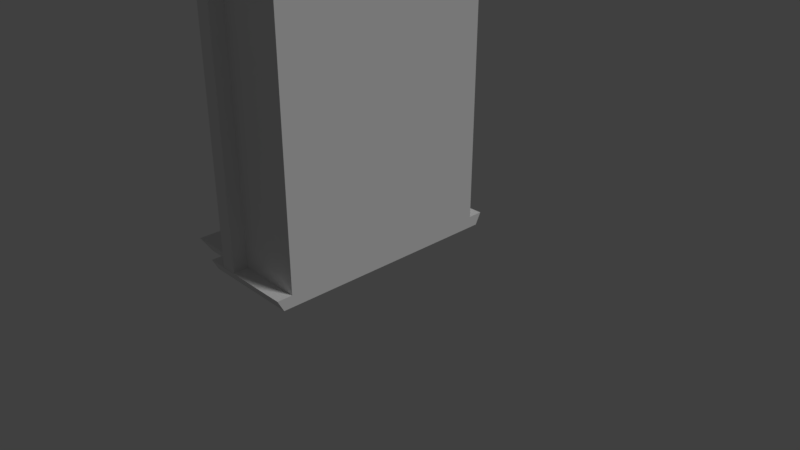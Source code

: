 # Source: ventana_peque.blend  (saved by Blender 2.79.0; exported with 4.5.12 LTS)
import bpy
from mathutils import Matrix  # noqa: F401  (used for matrix-valued properties, if any)

bpy.ops.wm.read_factory_settings(use_empty=True)
scene = bpy.context.scene
scene.name = 'Scene'

# ---- collections
col_collection_1 = bpy.data.collections.new('Collection 1'); scene.collection.children.link(col_collection_1)

# ---- materials (node trees are filled in below, after node groups)
mat_material_001 = bpy.data.materials.new('Material.001')
mat_material_001.alpha_threshold = 0.0
mat_material_001.use_transparent_shadow = False
mat_material_001.roughness = 0.5

# ---- material node trees

# ---- world
world_world = bpy.data.worlds.new('World'); scene.world = world_world
world_world.color = (0.05088, 0.05088, 0.05088)
world_world.use_sun_shadow = False
world_world.sun_shadow_jitter_overblur = 0.0
world_world.cycles.sampling_method = 'MANUAL'

# ---- cameras
cam_camera = bpy.data.cameras.new('Camera')
cam_camera.clip_end = 100.0
cam_camera.lens = 35.0
cam_camera.sensor_width = 32.0
cam_camera.sensor_height = 18.0
cam_camera.ortho_scale = 7.314
cam_camera.dof.focus_distance = 0.0
cam_camera.dof.aperture_fstop = 128.0

# ---- lights
light_lamp = bpy.data.lights.new('Lamp', 'SUN')
light_lamp.transmission_factor = 0.0
light_lamp.cutoff_distance = 30.0
light_lamp.angle = 0.1993
light_lamp.energy = 1.0
light_lamp.shadow_buffer_clip_start = 1.001
light_lamp.shadow_soft_size = 0.1
light_lamp.shadow_cascade_max_distance = 1000.0

# ---- meshes
me_cube = bpy.data.meshes.new('Cube')
me_cube.from_pydata([(-0.9893, -1.5, 0.1576), (-0.9893, -1.5, 0.3571), (-0.5244, -1.5, 0.1576), (-0.5244, -1.5, 0.3571), (-0.729, -1.7, 0.1576), (-0.729, -1.7, 0.3571), (-0.5244, -1.7, 0.1576), (-0.5244, -1.7, 0.3571), (-0.5244, -1.5, 5.006), (-0.9932, -1.448, 5.039), (-0.5244, -1.7, 5.006), (-0.729, -1.7, 5.006), (-0.5244, -1.5, 5.391), (-0.9932, -1.448, 5.358), (-0.5244, -1.7, 5.391), (-0.729, -1.7, 5.391), (-0.9932, -0.01505, 5.039), (-0.9932, -0.01505, 5.358), (-0.9893, -1.417, 7.451e-08), (-0.5244, -1.417, 2.384e-07), (-1.594, -1.5, 0.1576), (-1.453, -1.417, 7.451e-08), (-0.9893, -1.707, 0.1576), (-0.5244, -1.707, 0.1576), (-0.9893, -1.624, 7.451e-08), (-0.5244, -1.624, 7.451e-08), (-0.729, -1.7, 2.54), (-0.729, -1.7, 2.823), (-0.8531, -1.5, 2.758), (-0.8531, -1.5, 2.604), (-0.6606, -1.5, 2.758), (-0.6606, -1.5, 2.604), (-0.5244, -1.7, 2.823), (-0.5244, -1.7, 2.54), (-0.9893, -1.5, 2.823), (-0.9893, -1.5, 2.54), (-0.5244, -1.5, 2.823), (-0.5244, -1.5, 2.54), (-0.8531, -0.1107, 2.604), (-0.6606, -0.1107, 2.604), (-0.8531, -0.1107, 2.758), (-0.6606, -0.1107, 2.758), (-0.8531, -0.1107, 5.008), (-0.6606, -0.1107, 5.008), (0.3691, -1.5, 5.143), (-0.5244, -1.5, 5.143), (-0.9893, -1.5, 5.391), (-0.9893, -1.5, 5.006), (0.3691, -1.5, 0.1576), (0.3691, -1.417, 2.384e-07), (0.3691, -1.707, 0.1576), (0.3691, -1.624, 7.451e-08), (-0.5244, -1.5, 5.636), (-0.9893, -1.5, 5.636), (-0.5244, -1.7, 5.636), (-0.729, -1.7, 5.636), (-1.118, -1.5, 5.391), (-1.118, -1.5, 5.636), (-0.9893, 1.5, 0.1576), (-0.9893, 1.5, 0.3571), (-0.5244, 1.5, 0.1576), (-0.5244, 1.5, 0.3571), (-0.9893, 0.0, 0.1576), (-0.9893, 0.0, 0.3571), (-0.5244, 0.0, 0.1576), (-0.5244, 0.0, 0.3571), (-0.729, 1.7, 0.1576), (-0.729, 1.7, 0.3571), (-0.5244, 1.7, 0.1576), (-0.5244, 1.7, 0.3571), (-0.5244, 1.5, 5.006), (-0.9932, 1.448, 5.039), (-0.5244, 1.7, 5.006), (-0.729, 1.7, 5.006), (-0.5244, 1.5, 5.391), (-0.9932, 1.448, 5.358), (-0.5244, 1.7, 5.391), (-0.729, 1.7, 5.391), (-0.5244, 0.0, 5.006), (-0.9932, 0.01505, 5.039), (-0.5244, 0.0, 5.391), (-0.9932, 0.01505, 5.358), (-0.9893, 0.0, 7.451e-08), (-0.9893, 1.417, 7.451e-08), (-0.5244, 1.417, 2.384e-07), (-0.5244, 0.0, 2.384e-07), (-1.594, 0.0, 0.1576), (-1.594, 1.5, 0.1576), (-1.453, 0.0, 7.451e-08), (-1.453, 1.417, 7.451e-08), (-0.9893, 1.707, 0.1576), (-0.5244, 1.707, 0.1576), (-0.9893, 1.624, 7.451e-08), (-0.5244, 1.624, 7.451e-08), (-0.729, 1.7, 2.54), (-0.729, 1.7, 2.823), (-0.8531, 1.5, 2.758), (-0.8531, 1.5, 2.604), (-0.6606, 1.5, 2.758), (-0.6606, 1.5, 2.604), (-0.5244, 1.7, 2.823), (-0.5244, 1.7, 2.54), (-0.9893, 1.5, 2.823), (-0.9893, 1.5, 2.54), (-0.5244, 1.5, 2.823), (-0.5244, 1.5, 2.54), (-0.8531, 0.0, 2.758), (-0.8531, 0.0, 2.604), (-0.6606, 0.0, 2.758), (-0.6606, 0.0, 2.604), (-0.8531, 0.1107, 2.604), (-0.6606, 0.1107, 2.604), (-0.8531, 0.1107, 2.758), (-0.6606, 0.1107, 2.758), (-0.8531, 0.0, 5.008), (-0.6606, 0.0, 5.008), (-0.8531, 0.1107, 5.008), (-0.6606, 0.1107, 5.008), (0.3691, 0.0, 5.143), (0.3691, 1.5, 5.143), (-0.5244, 0.0, 5.143), (-0.5244, 1.5, 5.143), (-0.9893, 1.5, 5.391), (-0.9893, 1.5, 5.006), (-0.9893, 0.0, 5.391), (-0.9893, 0.0, 5.006), (0.3691, 1.5, 0.1576), (0.3691, 0.0, 0.1576), (0.3691, 1.417, 2.384e-07), (0.3691, 0.0, 2.384e-07), (0.3691, 1.707, 0.1576), (0.3691, 1.624, 7.451e-08), (-0.5244, 1.5, 5.636), (-0.9893, 1.5, 5.636), (-0.5244, 1.7, 5.636), (-0.729, 1.7, 5.636), (-0.5244, 0.0, 5.636), (-0.9893, 0.0, 5.636), (-1.118, 0.0, 5.391), (-1.118, 0.0, 5.636), (-1.118, 1.5, 5.391), (-1.118, 1.5, 5.636)], [], [(64, 65, 3, 2), (34, 27, 11, 47), (82, 18, 21, 88), (65, 63, 1, 3), (0, 1, 63, 62), (6, 7, 5, 4), (2, 3, 7, 6), (1, 0, 4, 5), (0, 2, 6, 4), (47, 11, 15, 46), (36, 34, 47, 8), (32, 36, 8, 10), (27, 32, 10, 11), (14, 12, 52, 54), (9, 13, 17, 16), (10, 8, 12, 14), (11, 10, 14, 15), (8, 47, 125, 78), (12, 8, 78, 80), (82, 85, 19, 18), (64, 2, 45, 120), (2, 23, 50, 48), (20, 86, 88, 21), (0, 62, 86, 20), (18, 0, 20, 21), (23, 22, 24, 25), (0, 18, 24, 22), (18, 19, 25, 24), (2, 0, 22, 23), (5, 7, 33, 26), (26, 33, 32, 27), (7, 3, 37, 33), (33, 37, 36, 32), (3, 1, 35, 37), (39, 38, 107, 109), (1, 5, 26, 35), (35, 26, 27, 34), (28, 29, 35, 34), (31, 30, 36, 37), (29, 31, 37, 35), (30, 28, 34, 36), (38, 40, 106, 107), (41, 108, 115, 43), (41, 39, 109, 108), (30, 31, 39, 41), (28, 30, 41, 40), (29, 28, 40, 38), (31, 29, 38, 39), (42, 43, 115, 114), (106, 40, 42, 114), (40, 41, 43, 42), (2, 48, 44, 45), (120, 45, 44, 118), (48, 127, 118, 44), (13, 9, 47, 46), (16, 17, 124, 125), (17, 13, 46, 124), (9, 16, 125, 47), (127, 48, 49, 129), (49, 48, 50, 51), (25, 19, 49, 51), (23, 25, 51, 50), (19, 85, 129, 49), (52, 53, 55, 54), (53, 52, 136, 137), (46, 53, 57, 56), (15, 14, 54, 55), (12, 80, 136, 52), (46, 15, 55, 53), (138, 56, 57, 139), (124, 46, 56, 138), (53, 137, 139, 57), (64, 60, 61, 65), (102, 123, 73, 95), (82, 88, 89, 83), (65, 61, 59, 63), (58, 62, 63, 59), (68, 66, 67, 69), (60, 68, 69, 61), (59, 67, 66, 58), (58, 66, 68, 60), (123, 122, 77, 73), (104, 70, 123, 102), (100, 72, 70, 104), (95, 73, 72, 100), (76, 134, 132, 74), (71, 79, 81, 75), (72, 76, 74, 70), (73, 77, 76, 72), (78, 80, 124, 125), (70, 78, 125, 123), (74, 80, 78, 70), (80, 136, 137, 124), (82, 83, 84, 85), (62, 82, 85, 64), (64, 120, 121, 60), (60, 126, 130, 91), (87, 89, 88, 86), (58, 87, 86, 62), (83, 89, 87, 58), (62, 86, 88, 82), (91, 93, 92, 90), (58, 90, 92, 83), (83, 92, 93, 84), (60, 91, 90, 58), (67, 94, 101, 69), (94, 95, 100, 101), (69, 101, 105, 61), (101, 100, 104, 105), (61, 105, 103, 59), (111, 109, 107, 110), (59, 103, 94, 67), (103, 102, 95, 94), (96, 102, 103, 97), (99, 105, 104, 98), (97, 103, 105, 99), (98, 104, 102, 96), (109, 108, 106, 107), (110, 107, 106, 112), (113, 117, 115, 108), (113, 108, 109, 111), (98, 113, 111, 99), (96, 112, 113, 98), (97, 110, 112, 96), (99, 111, 110, 97), (116, 114, 115, 117), (108, 115, 114, 106), (106, 114, 116, 112), (112, 116, 117, 113), (60, 121, 119, 126), (120, 118, 119, 121), (126, 119, 118, 127), (127, 118, 120, 64), (75, 122, 123, 71), (79, 125, 124, 81), (81, 124, 122, 75), (71, 123, 125, 79), (127, 129, 128, 126), (128, 131, 130, 126), (93, 131, 128, 84), (91, 130, 131, 93), (85, 129, 127, 64), (84, 128, 129, 85), (132, 134, 135, 133), (133, 137, 136, 132), (122, 140, 141, 133), (77, 135, 134, 76), (74, 132, 136, 80), (122, 133, 135, 77), (138, 139, 141, 140), (124, 138, 140, 122), (137, 139, 138, 124), (133, 141, 139, 137)])
_uv = me_cube.uv_layers.new(name='UVBake')
_uv.uv.foreach_set('vector', [0.9545, 0.622, 0.9365, 0.622, 0.9365, 0.4833, 0.9545, 0.4833, 0.8837, 0.7441, 0.8602, 0.7431, 0.8602, 0.5415, 0.8837, 0.5425, 0.2668, 0.6196, 0.2668, 0.7506, 0.225, 0.7506, 0.225, 0.6196, 0.3948, 0.8359, 0.4368, 0.8359, 0.4368, 0.9746, 0.3948, 0.9746, 0.6677, 0.9886, 0.6497, 0.9886, 0.6497, 0.8498, 0.6677, 0.8498, 0.6023, 0.9311, 0.6023, 0.9127, 0.6208, 0.9127, 0.6208, 0.9311, 0.9545, 0.7663, 0.9545, 0.7848, 0.9365, 0.7848, 0.9365, 0.7663, 0.6443, 0.9137, 0.6443, 0.9321, 0.6208, 0.9311, 0.6208, 0.9127, 0.243, 0.9196, 0.243, 0.9626, 0.225, 0.9626, 0.225, 0.9436, 0.8837, 0.5425, 0.8602, 0.5415, 0.8602, 0.5059, 0.8837, 0.5069, 0.4896, 0.7233, 0.5315, 0.7233, 0.5315, 0.9245, 0.4896, 0.9245, 0.9276, 0.263, 0.9096, 0.263, 0.9096, 0.06108, 0.9276, 0.06108, 0.8602, 0.7431, 0.8418, 0.7431, 0.8418, 0.5415, 0.8602, 0.5415, 0.9276, 0.02543, 0.9096, 0.02543, 0.9096, 0.002775, 0.9276, 0.002775, 0.8735, 0.9097, 0.8448, 0.9097, 0.8448, 0.7772, 0.8735, 0.7772, 0.9276, 0.06108, 0.9096, 0.06108, 0.9096, 0.02543, 0.9276, 0.02543, 0.8602, 0.5415, 0.8418, 0.5415, 0.8418, 0.5059, 0.8602, 0.5059, 0.2669, 0.914, 0.225, 0.914, 0.225, 0.7753, 0.2669, 0.7753, 0.1819, 0.7524, 0.2166, 0.7524, 0.2166, 0.8911, 0.1819, 0.8911, 0.2668, 0.6196, 0.3088, 0.6196, 0.3088, 0.7506, 0.2668, 0.7506, 0.4142, 0.4638, 0.2788, 0.4638, 0.2788, 0.002775, 0.4142, 0.002775, 0.1992, 0.9793, 0.1805, 0.9793, 0.1805, 0.8967, 0.1992, 0.8967, 0.6873, 0.7111, 0.6873, 0.8498, 0.6731, 0.8498, 0.6731, 0.7188, 0.7818, 0.7608, 0.7818, 0.622, 0.8363, 0.622, 0.8363, 0.7608, 0.7103, 0.9665, 0.6957, 0.9665, 0.6957, 0.9106, 0.7103, 0.9236, 0.9973, 0.5659, 0.9973, 0.6089, 0.9827, 0.6089, 0.9827, 0.5659, 0.3057, 0.9387, 0.2915, 0.9464, 0.2915, 0.9272, 0.3057, 0.9196, 0.2668, 0.7506, 0.3088, 0.7506, 0.3088, 0.7697, 0.2668, 0.7697, 0.7157, 0.9536, 0.7157, 0.9106, 0.7344, 0.9106, 0.7344, 0.9536, 0.6208, 0.9127, 0.6023, 0.9127, 0.6023, 0.7111, 0.6208, 0.7111, 0.8602, 0.7693, 0.8418, 0.7693, 0.8418, 0.7431, 0.8602, 0.7431, 0.9365, 0.7848, 0.9545, 0.7848, 0.9545, 0.9866, 0.9365, 0.9866, 0.9276, 0.2891, 0.9096, 0.2891, 0.9096, 0.263, 0.9276, 0.263, 0.09204, 0.9536, 0.05008, 0.9536, 0.05008, 0.7524, 0.09204, 0.7524, 0.9773, 0.4935, 0.9599, 0.4935, 0.9599, 0.4833, 0.9773, 0.4833, 0.6443, 0.9137, 0.6208, 0.9127, 0.6208, 0.7111, 0.6443, 0.7121, 0.8837, 0.7702, 0.8602, 0.7693, 0.8602, 0.7431, 0.8837, 0.7441, 0.5192, 0.7173, 0.5192, 0.7031, 0.5315, 0.6972, 0.5315, 0.7233, 0.5018, 0.7031, 0.5018, 0.7173, 0.4896, 0.7233, 0.4896, 0.6972, 0.5192, 0.7031, 0.5018, 0.7031, 0.4896, 0.6972, 0.5315, 0.6972, 0.5018, 0.7173, 0.5192, 0.7173, 0.5315, 0.7233, 0.4896, 0.7233, 0.6803, 0.7056, 0.6803, 0.6913, 0.6903, 0.6913, 0.6903, 0.7056, 0.2057, 0.5979, 0.2057, 0.6081, 0.002707, 0.6081, 0.002707, 0.5979, 0.2057, 0.5979, 0.2196, 0.5979, 0.2196, 0.6081, 0.2057, 0.6081, 0.2057, 0.4694, 0.2196, 0.4694, 0.2196, 0.5979, 0.2057, 0.5979, 0.9599, 0.6276, 0.9773, 0.6276, 0.9773, 0.7561, 0.9599, 0.7561, 0.555, 0.7056, 0.555, 0.6913, 0.6803, 0.6913, 0.6803, 0.7056, 0.9773, 0.622, 0.9599, 0.622, 0.9599, 0.4935, 0.9773, 0.4935, 0.8418, 0.9201, 0.8591, 0.9201, 0.8591, 0.9303, 0.8418, 0.9303, 0.6903, 0.6913, 0.6803, 0.6913, 0.6803, 0.4833, 0.6903, 0.4833, 0.9065, 0.9835, 0.8891, 0.9835, 0.8891, 0.7758, 0.9065, 0.7758, 0.8181, 0.4632, 0.7375, 0.4632, 0.7375, 0.002775, 0.8181, 0.002775, 0.6957, 0.622, 0.6957, 0.4833, 0.7764, 0.4833, 0.7764, 0.622, 0.2734, 0.4638, 0.1381, 0.4638, 0.1381, 0.002775, 0.2734, 0.002775, 0.8448, 0.9097, 0.8735, 0.9097, 0.8765, 0.9145, 0.8418, 0.9145, 0.3515, 0.9154, 0.3227, 0.9154, 0.3197, 0.914, 0.3545, 0.914, 0.8448, 0.7772, 0.8448, 0.9097, 0.8418, 0.9145, 0.8418, 0.7758, 0.8735, 0.9097, 0.8735, 0.7772, 0.8765, 0.7758, 0.8765, 0.9145, 0.9565, 0.1606, 0.9565, 0.0219, 0.9707, 0.02958, 0.9707, 0.1606, 0.9707, 0.02958, 0.9565, 0.0219, 0.9565, 0.002775, 0.9707, 0.01046, 0.3088, 0.7697, 0.3088, 0.7506, 0.3894, 0.7506, 0.3894, 0.7697, 0.9973, 0.5659, 0.9827, 0.5659, 0.9827, 0.4833, 0.9973, 0.4833, 0.3088, 0.7506, 0.3088, 0.6196, 0.3894, 0.6196, 0.3894, 0.7506, 0.7639, 0.9536, 0.7639, 0.9106, 0.7819, 0.9347, 0.7819, 0.9536, 0.7074, 0.7663, 0.7493, 0.7663, 0.7493, 0.905, 0.7074, 0.905, 0.5356, 0.6363, 0.5356, 0.6137, 0.5472, 0.6137, 0.5472, 0.6363, 0.8602, 0.5059, 0.8418, 0.5059, 0.8418, 0.4833, 0.8602, 0.4833, 0.1819, 0.7524, 0.1819, 0.8911, 0.1598, 0.8911, 0.1598, 0.7524, 0.8837, 0.5069, 0.8602, 0.5059, 0.8602, 0.4833, 0.8837, 0.4843, 0.9565, 0.4628, 0.9565, 0.324, 0.9786, 0.324, 0.9786, 0.4628, 0.5486, 0.6972, 0.5486, 0.8359, 0.5369, 0.8359, 0.5369, 0.6972, 0.7074, 0.7663, 0.7074, 0.905, 0.6957, 0.905, 0.6957, 0.7663, 0.9545, 0.622, 0.9545, 0.7608, 0.9365, 0.7608, 0.9365, 0.622, 0.9311, 0.5094, 0.9311, 0.7106, 0.9076, 0.7121, 0.9076, 0.5108, 0.2668, 0.6196, 0.225, 0.6196, 0.225, 0.4885, 0.2668, 0.4885, 0.3948, 0.8359, 0.3948, 0.6972, 0.4368, 0.6972, 0.4368, 0.8359, 0.6677, 0.7111, 0.6677, 0.8498, 0.6497, 0.8498, 0.6497, 0.7111, 0.555, 0.7126, 0.5734, 0.7126, 0.5734, 0.731, 0.555, 0.731, 0.8138, 0.7663, 0.8318, 0.7663, 0.8318, 0.7848, 0.8138, 0.7848, 0.5969, 0.7295, 0.5734, 0.731, 0.5734, 0.7126, 0.5969, 0.7111, 0.2665, 0.9626, 0.2484, 0.9385, 0.2484, 0.9196, 0.2665, 0.9196, 0.9311, 0.7106, 0.9311, 0.7462, 0.9076, 0.7476, 0.9076, 0.7121, 0.4422, 0.8988, 0.4422, 0.6972, 0.4841, 0.6972, 0.4841, 0.8988, 0.9511, 0.02894, 0.9511, 0.2308, 0.9331, 0.2308, 0.9331, 0.02894, 0.9076, 0.5108, 0.9076, 0.7121, 0.8891, 0.7121, 0.8891, 0.5108, 0.9511, 0.2665, 0.9511, 0.2891, 0.9331, 0.2891, 0.9331, 0.2665, 0.3515, 0.78, 0.3515, 0.9126, 0.3227, 0.9126, 0.3227, 0.78, 0.9511, 0.2308, 0.9511, 0.2665, 0.9331, 0.2665, 0.9331, 0.2308, 0.9076, 0.7121, 0.9076, 0.7476, 0.8891, 0.7476, 0.8891, 0.7121, 0.09745, 0.9549, 0.09745, 0.9193, 0.1394, 0.9193, 0.1394, 0.9549, 0.2723, 0.914, 0.2723, 0.7753, 0.3143, 0.7753, 0.3143, 0.914, 0.1196, 0.8911, 0.1196, 0.7524, 0.1543, 0.7524, 0.1543, 0.8911, 0.09745, 0.9193, 0.09745, 0.8967, 0.1394, 0.8967, 0.1394, 0.9193, 0.2668, 0.6196, 0.2668, 0.4885, 0.3088, 0.4885, 0.3088, 0.6196, 0.6095, 0.01733, 0.6095, 0.002775, 0.6515, 0.002775, 0.6515, 0.01733, 0.4142, 0.4638, 0.4142, 0.002775, 0.5495, 0.002775, 0.5495, 0.4638, 0.1751, 0.8967, 0.1751, 0.9793, 0.1565, 0.9793, 0.1565, 0.8967, 0.6873, 0.9886, 0.6731, 0.9809, 0.6731, 0.8498, 0.6873, 0.8498, 0.7818, 0.4833, 0.8363, 0.4833, 0.8363, 0.622, 0.7818, 0.622, 0.2194, 0.8967, 0.2194, 0.9396, 0.2046, 0.9526, 0.2046, 0.8967, 0.6095, 0.01733, 0.555, 0.01733, 0.5677, 0.002775, 0.6095, 0.002775, 0.9762, 0.2194, 0.9909, 0.2194, 0.9909, 0.2624, 0.9762, 0.2624, 0.2719, 0.9387, 0.2719, 0.9196, 0.2861, 0.9272, 0.2861, 0.9464, 0.2668, 0.4885, 0.2668, 0.4694, 0.3088, 0.4694, 0.3088, 0.4885, 0.7585, 0.9536, 0.7398, 0.9536, 0.7398, 0.9106, 0.7585, 0.9106, 0.5734, 0.731, 0.5734, 0.9322, 0.555, 0.9322, 0.555, 0.731, 0.9076, 0.4848, 0.9076, 0.5108, 0.8891, 0.5108, 0.8891, 0.4848, 0.8318, 0.7848, 0.8318, 0.9866, 0.8138, 0.9866, 0.8138, 0.7848, 0.9511, 0.002775, 0.9511, 0.02894, 0.9331, 0.02894, 0.9331, 0.002775, 0.002707, 0.954, 0.002707, 0.7524, 0.04467, 0.7524, 0.04467, 0.954, 0.96, 0.7766, 0.96, 0.7663, 0.9773, 0.7663, 0.9773, 0.7766, 0.5969, 0.7295, 0.5969, 0.9308, 0.5734, 0.9322, 0.5734, 0.731, 0.9311, 0.4833, 0.9311, 0.5094, 0.9076, 0.5108, 0.9076, 0.4848, 0.4718, 0.9048, 0.4841, 0.8988, 0.4841, 0.9249, 0.4718, 0.919, 0.4545, 0.919, 0.4422, 0.9249, 0.4422, 0.8988, 0.4545, 0.9048, 0.4718, 0.919, 0.4841, 0.9249, 0.4422, 0.9249, 0.4545, 0.919, 0.4545, 0.9048, 0.4422, 0.8988, 0.4841, 0.8988, 0.4718, 0.9048, 0.3599, 0.9972, 0.3599, 0.983, 0.3773, 0.983, 0.3773, 0.9972, 0.4048, 0.6916, 0.3948, 0.6916, 0.3948, 0.6774, 0.4048, 0.6774, 0.2057, 0.6184, 0.002707, 0.6184, 0.002707, 0.6081, 0.2057, 0.6081, 0.2057, 0.6184, 0.2057, 0.6081, 0.2196, 0.6081, 0.2196, 0.6184, 0.2057, 0.7468, 0.2057, 0.6184, 0.2196, 0.6184, 0.2196, 0.7468, 0.9935, 0.002775, 0.9935, 0.1313, 0.9762, 0.1313, 0.9762, 0.002775, 0.5302, 0.6916, 0.4048, 0.6916, 0.4048, 0.6774, 0.5302, 0.6774, 0.96, 0.905, 0.96, 0.7766, 0.9773, 0.7766, 0.9773, 0.905, 0.8418, 0.9405, 0.8418, 0.9303, 0.8591, 0.9303, 0.8591, 0.9405, 0.3599, 0.983, 0.3599, 0.7753, 0.3773, 0.7753, 0.3773, 0.983, 0.3948, 0.6774, 0.3948, 0.4694, 0.4048, 0.4694, 0.4048, 0.6774, 0.9119, 0.9831, 0.9119, 0.7758, 0.9293, 0.7758, 0.9293, 0.9831, 0.8236, 0.4624, 0.8236, 0.002775, 0.9042, 0.002775, 0.9042, 0.4624, 0.6957, 0.622, 0.7764, 0.622, 0.7764, 0.7608, 0.6957, 0.7608, 0.002707, 0.4638, 0.002707, 0.002775, 0.1381, 0.002775, 0.1381, 0.4638, 0.7321, 0.01733, 0.7321, 0.4778, 0.6515, 0.4778, 0.6515, 0.01733, 0.3227, 0.78, 0.3197, 0.7753, 0.3545, 0.7753, 0.3515, 0.78, 0.3515, 0.9126, 0.3545, 0.914, 0.3197, 0.914, 0.3227, 0.9126, 0.3227, 0.9126, 0.3197, 0.914, 0.3197, 0.7753, 0.3227, 0.78, 0.3515, 0.78, 0.3545, 0.7753, 0.3545, 0.914, 0.3515, 0.9126, 0.9565, 0.1606, 0.9707, 0.1606, 0.9707, 0.2917, 0.9565, 0.2994, 0.9707, 0.2917, 0.9707, 0.3108, 0.9565, 0.3185, 0.9565, 0.2994, 0.3088, 0.4694, 0.3894, 0.4694, 0.3894, 0.4885, 0.3088, 0.4885, 0.9762, 0.2194, 0.9762, 0.1368, 0.9909, 0.1368, 0.9909, 0.2194, 0.6515, 0.002775, 0.7321, 0.002775, 0.7321, 0.01733, 0.6515, 0.01733, 0.3088, 0.4885, 0.3894, 0.4885, 0.3894, 0.6196, 0.3088, 0.6196, 0.8054, 0.9536, 0.7873, 0.9536, 0.7873, 0.9347, 0.8054, 0.9106, 0.7664, 0.905, 0.7664, 0.7663, 0.8083, 0.7663, 0.8083, 0.905, 0.5472, 0.6644, 0.5356, 0.6644, 0.5356, 0.6418, 0.5472, 0.6418, 0.9076, 0.7476, 0.9076, 0.7702, 0.8891, 0.7702, 0.8891, 0.7476, 0.1196, 0.8911, 0.09745, 0.8911, 0.09745, 0.7524, 0.1196, 0.7524, 0.9311, 0.7462, 0.9311, 0.7688, 0.9076, 0.7702, 0.9076, 0.7476, 0.9317, 0.4334, 0.9096, 0.4334, 0.9096, 0.2947, 0.9317, 0.2947, 0.5472, 0.6081, 0.5356, 0.6081, 0.5356, 0.4694, 0.5472, 0.4694, 0.1394, 0.8967, 0.1511, 0.8967, 0.1511, 0.9193, 0.1394, 0.9193, 0.7664, 0.905, 0.7547, 0.905, 0.7547, 0.7663, 0.7664, 0.7663])
me_cube.materials.append(mat_material_001)
me_cube.use_remesh_preserve_volume = False
me_cube.use_remesh_preserve_attributes = False
me_cube.use_mirror_vertex_groups = False
me_cube.update()

# ---- objects
ob_cube = bpy.data.objects.new('Cube', me_cube)
ob_lamp = bpy.data.objects.new('Lamp', light_lamp)
ob_camera = bpy.data.objects.new('Camera', cam_camera)

# ---- transforms, parenting, visibility, modifiers, constraints
ob_cube.location = (0.0, 0.0, 0.0)
ob_cube.lock_rotations_4d = False
ob_cube.empty_display_type = 'ARROWS'
ob_cube.lineart.crease_threshold = 0.0
ob_lamp.location = (4.076, 1.005, 5.904)
ob_lamp.rotation_euler = (0.6503, 0.05522, 1.866)
ob_lamp.lock_rotations_4d = False
ob_lamp.empty_display_type = 'ARROWS'
ob_lamp.color = (0.0, 0.0, 0.0, 0.0)
ob_lamp.lineart.crease_threshold = 0.0
ob_camera.location = (7.481, -6.508, 5.344)
ob_camera.rotation_euler = (1.109, 0.0, 0.8149)
ob_camera.lock_rotations_4d = False
ob_camera.empty_display_type = 'ARROWS'
ob_camera.color = (0.0, 0.0, 0.0, 0.0)
ob_camera.display_type = 'WIRE'
ob_camera.lineart.crease_threshold = 0.0

# ---- collection membership
col_collection_1.objects.link(ob_cube)
col_collection_1.objects.link(ob_lamp)
col_collection_1.objects.link(ob_camera)

# ---- scene / render settings (as saved in the file)
scene.camera = ob_camera
scene.frame_start = 1; scene.frame_end = 250; scene.frame_set(1)
scene.render.engine = 'BLENDER_EEVEE_NEXT'
scene.render.resolution_percentage = 50
scene.render.dither_intensity = 0.0
scene.cycles.use_denoising = False
scene.cycles.samples = 128
scene.cycles.sampling_pattern = 'TABULATED_SOBOL'
scene.cycles.use_adaptive_sampling = False
scene.cycles.use_light_tree = False
scene.cycles.blur_glossy = 0.0
scene.cycles.sample_clamp_indirect = 0.0
scene.view_settings.view_transform = 'Standard'
bpy.context.view_layer.update()
